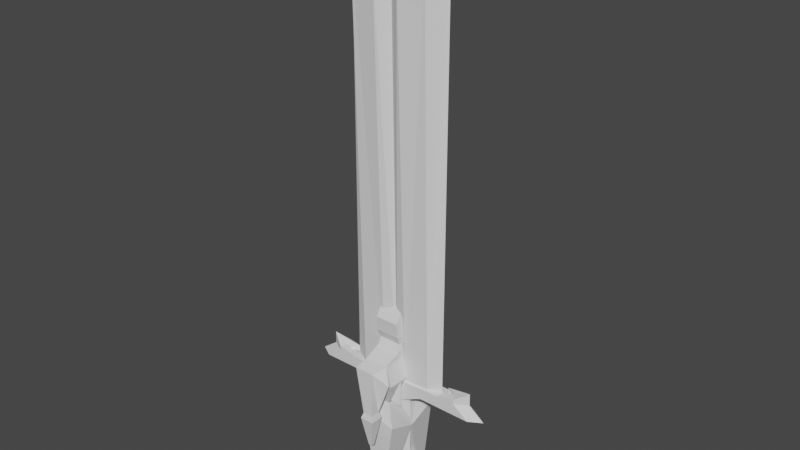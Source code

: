 # Source: enemy.blend  (saved by Blender 3.3.6; exported with 4.5.12 LTS)
import bpy
from mathutils import Matrix  # noqa: F401  (used for matrix-valued properties, if any)

bpy.ops.wm.read_factory_settings(use_empty=True)
scene = bpy.context.scene
scene.name = 'Scene'

# ---- collections
col_collection = bpy.data.collections.new('Collection'); scene.collection.children.link(col_collection)

# ---- materials (node trees are filled in below, after node groups)
mat_material = bpy.data.materials.new('Material')
mat_material.alpha_threshold = 0.0
mat_material.use_transparent_shadow = False
mat_material.roughness = 0.5
mat_material.line_color = (0.0, 0.0, 0.0, 1.0)

# ---- material node trees
mat_material.use_nodes = True; mat_material.node_tree.nodes.clear()
_N = mat_material.node_tree.nodes; _L = mat_material.node_tree.links
n0 = _N.new('ShaderNodeOutputMaterial'); n0.name = 'Material Output'; n0.location = (300, 300)
n1 = _N.new('ShaderNodeBsdfPrincipled'); n1.name = 'Principled BSDF'; n1.location = (10, 300)
n1.distribution = 'GGX'
n1.subsurface_method = 'RANDOM_WALK_SKIN'
n1.inputs[3].default_value = 1.45
n1.inputs[27].default_value = (0.0, 0.0, 0.0, 1.0)
n1.inputs[28].default_value = 1.0
_L.new(n1.outputs[0], n0.inputs[0])
n0.is_active_output = True

# ---- world
world_world = bpy.data.worlds.new('World'); scene.world = world_world
world_world.use_nodes = True; world_world.node_tree.nodes.clear()
_N = world_world.node_tree.nodes; _L = world_world.node_tree.links
n0 = _N.new('ShaderNodeOutputWorld'); n0.name = 'World Output'; n0.location = (300, 300)
n1 = _N.new('ShaderNodeBackground'); n1.name = 'Background'; n1.location = (10, 300)
n1.inputs[0].default_value = (0.05088, 0.05088, 0.05088, 1.0)
_L.new(n1.outputs[0], n0.inputs[0])
n0.is_active_output = True
world_world.color = (0.05088, 0.05088, 0.05088)
world_world.use_sun_shadow = False
world_world.sun_shadow_jitter_overblur = 0.0

# ---- meshes
me_cube = bpy.data.meshes.new('Cube')
me_cube.from_pydata([(0.8201, 1.62, 4.44), (0.2416, 1.712, -0.05909), (0.8201, 0.0, 3.821), (0.2416, 1.229, -0.05909), (-1.151, 1.457, 4.741), (-0.2416, 1.712, -0.05909), (-1.151, 0.0, 4.741), (-0.2416, 1.229, -0.05909), (0.7847, 0.0, 7.01), (-0.8489, 0.0, 7.1), (0.7847, 1.642, 7.01), (-0.8489, 1.642, 7.1), (-0.5853, 0.0, 5.46), (-0.5853, 1.126, 5.46), (0.227, 1.126, 5.551), (0.227, 0.0, 5.551), (0.4575, 0.0, 8.088), (-1.021, 0.0, 8.088), (0.4575, 1.642, 8.088), (-0.8489, 1.642, 8.088), (-0.8489, 1.896, 7.245), (0.8489, 1.896, 7.245), (-0.8489, 2.403, 7.944), (0.215, 2.403, 7.944), (0.4575, 0.0, 9.063), (-0.8489, 0.0, 9.063), (0.4575, 0.7406, 9.373), (-0.8489, 0.7406, 9.373), (0.4575, 0.0, 10.84), (-0.8489, 0.0, 10.84), (0.4575, 0.8086, 10.17), (0.4575, 0.3755, 10.81), (-0.8489, 0.3755, 10.81), (-0.8489, 0.8086, 10.17), (-0.8489, 0.4914, 8.854), (0.3902, 0.4914, 8.854), (0.3902, 0.0, 8.891), (-0.8489, 0.0, 8.891), (0.4575, 0.6963, 8.47), (0.4575, 0.0, 8.8), (-0.8489, 0.6963, 8.47), (-1.021, 0.0, 8.8), (0.5309, 1.666, 2.191), (-0.6965, 0.6144, 2.341), (0.5309, 0.6144, 1.881), (-0.6965, 1.584, 2.341), (-0.2775, 2.028, 5.517), (0.2775, 2.028, 5.517), (-0.2775, 2.536, 5.517), (0.2775, 2.536, 5.517), (-0.3789, 1.935, 5.195), (0.3789, 1.935, 5.195), (-0.3789, 2.629, 5.195), (0.3789, 2.629, 5.195), (-0.103, 2.188, 3.503), (0.103, 2.188, 3.503), (-0.103, 2.376, 3.503), (0.103, 2.376, 3.503)], [], [(13, 12, 9, 11), (44, 2, 6, 43), (43, 6, 4, 45), (5, 1, 3, 7), (42, 0, 2, 44), (45, 4, 0, 42), (8, 10, 18, 16), (15, 14, 10, 8), (14, 13, 11, 10), (12, 15, 8, 9), (6, 2, 15, 12), (0, 4, 13, 14), (2, 0, 14, 15), (4, 6, 12, 13), (35, 34, 27, 26), (11, 9, 17, 19), (9, 8, 16, 17), (11, 19, 22, 20), (23, 21, 47, 49), (19, 18, 23, 22), (18, 10, 21, 23), (10, 11, 20, 21), (36, 35, 26, 24), (34, 37, 25, 27), (37, 36, 24, 25), (26, 27, 33, 30), (25, 24, 28, 29), (27, 25, 29, 32, 33), (31, 32, 29, 28), (32, 31, 30, 33), (24, 26, 30, 31, 28), (41, 39, 36, 37), (40, 41, 37, 34), (39, 38, 35, 36), (38, 40, 34, 35), (18, 19, 40, 38), (16, 18, 38, 39), (19, 17, 41, 40), (17, 16, 39, 41), (5, 45, 42, 1), (1, 42, 44, 3), (7, 43, 45, 5), (3, 44, 43, 7), (49, 47, 51, 53), (21, 20, 46, 47), (20, 22, 48, 46), (22, 23, 49, 48), (53, 51, 55, 57), (47, 46, 50, 51), (46, 48, 52, 50), (48, 49, 53, 52), (55, 54, 56, 57), (51, 50, 54, 55), (50, 52, 56, 54), (52, 53, 57, 56)])
_uv = me_cube.uv_layers.new(name='UVMap')
_uv.uv.foreach_set('vector', [0.625, 0.25, 0.625, 0.0, 0.625, 0.0, 0.625, 0.25, 0.5, 0.75, 0.625, 0.75, 0.625, 1.0, 0.5, 1.0, 0.5, 0.0, 0.625, 0.0, 0.625, 0.25, 0.5, 0.25, 0.125, 0.5, 0.375, 0.5, 0.375, 0.75, 0.125, 0.75, 0.5, 0.5, 0.625, 0.5, 0.625, 0.75, 0.5, 0.75, 0.5, 0.25, 0.625, 0.25, 0.625, 0.5, 0.5, 0.5, 0.625, 0.75, 0.625, 0.5, 0.625, 0.5, 0.625, 0.75, 0.625, 0.75, 0.625, 0.5, 0.625, 0.5, 0.625, 0.75, 0.625, 0.5, 0.625, 0.25, 0.625, 0.25, 0.625, 0.5, 0.625, 1.0, 0.625, 0.75, 0.625, 0.75, 0.625, 1.0, 0.625, 1.0, 0.625, 0.75, 0.625, 0.75, 0.625, 1.0, 0.625, 0.5, 0.625, 0.25, 0.625, 0.25, 0.625, 0.5, 0.625, 0.75, 0.625, 0.5, 0.625, 0.5, 0.625, 0.75, 0.625, 0.25, 0.625, 0.0, 0.625, 0.0, 0.625, 0.25, 0.625, 0.5, 0.875, 0.5, 0.875, 0.5, 0.625, 0.5, 0.625, 0.25, 0.625, 0.0, 0.625, 0.0, 0.625, 0.25, 0.625, 1.0, 0.625, 0.75, 0.625, 0.75, 0.625, 1.0, 0.625, 0.25, 0.625, 0.25, 0.625, 0.25, 0.625, 0.25, 0.625, 0.5, 0.625, 0.5, 0.625, 0.5, 0.625, 0.5, 0.875, 0.5, 0.625, 0.5, 0.625, 0.5, 0.875, 0.5, 0.625, 0.5, 0.625, 0.5, 0.625, 0.5, 0.625, 0.5, 0.625, 0.5, 0.625, 0.25, 0.625, 0.25, 0.625, 0.5, 0.625, 0.75, 0.625, 0.5, 0.625, 0.5, 0.625, 0.75, 0.625, 0.25, 0.625, 0.0, 0.625, 0.0, 0.625, 0.25, 0.625, 1.0, 0.625, 0.75, 0.625, 0.75, 0.625, 1.0, 0.625, 0.5, 0.875, 0.5, 0.875, 0.5, 0.625, 0.5, 0.625, 1.0, 0.625, 0.75, 0.625, 0.75, 0.625, 1.0, 0.625, 0.25, 0.625, 0.0, 0.625, 0.0, 0.625, 0.1133, 0.625, 0.25, 0.625, 0.6367, 0.875, 0.6367, 0.875, 0.75, 0.625, 0.75, 0.875, 0.6367, 0.625, 0.6367, 0.625, 0.5, 0.875, 0.5, 0.625, 0.75, 0.625, 0.5, 0.625, 0.5, 0.625, 0.6367, 0.625, 0.75, 0.625, 1.0, 0.625, 0.75, 0.625, 0.75, 0.625, 1.0, 0.625, 0.25, 0.625, 0.0, 0.625, 0.0, 0.625, 0.25, 0.625, 0.75, 0.625, 0.5, 0.625, 0.5, 0.625, 0.75, 0.625, 0.5, 0.875, 0.5, 0.875, 0.5, 0.625, 0.5, 0.625, 0.5, 0.875, 0.5, 0.875, 0.5, 0.625, 0.5, 0.625, 0.75, 0.625, 0.5, 0.625, 0.5, 0.625, 0.75, 0.625, 0.25, 0.625, 0.0, 0.625, 0.0, 0.625, 0.25, 0.625, 1.0, 0.625, 0.75, 0.625, 0.75, 0.625, 1.0, 0.375, 0.25, 0.5, 0.25, 0.5, 0.5, 0.375, 0.5, 0.375, 0.5, 0.5, 0.5, 0.5, 0.75, 0.375, 0.75, 0.375, 0.0, 0.5, 0.0, 0.5, 0.25, 0.375, 0.25, 0.375, 0.75, 0.5, 0.75, 0.5, 1.0, 0.375, 1.0, 0.625, 0.5, 0.625, 0.5, 0.625, 0.5, 0.625, 0.5, 0.625, 0.5, 0.625, 0.25, 0.625, 0.25, 0.625, 0.5, 0.625, 0.25, 0.625, 0.25, 0.625, 0.25, 0.625, 0.25, 0.875, 0.5, 0.625, 0.5, 0.625, 0.5, 0.875, 0.5, 0.625, 0.5, 0.625, 0.5, 0.625, 0.5, 0.625, 0.5, 0.625, 0.5, 0.625, 0.25, 0.625, 0.25, 0.625, 0.5, 0.625, 0.25, 0.625, 0.25, 0.625, 0.25, 0.625, 0.25, 0.875, 0.5, 0.625, 0.5, 0.625, 0.5, 0.875, 0.5, 0.625, 0.5, 0.625, 0.25, 0.625, 0.25, 0.625, 0.5, 0.625, 0.5, 0.625, 0.25, 0.625, 0.25, 0.625, 0.5, 0.625, 0.25, 0.625, 0.25, 0.625, 0.25, 0.625, 0.25, 0.875, 0.5, 0.625, 0.5, 0.625, 0.5, 0.875, 0.5])
me_cube.materials.append(mat_material)
me_cube.use_mirror_vertex_groups = False
me_cube.update()
me_cube_001 = bpy.data.meshes.new('Cube.001')
me_cube_001.from_pydata([(0.4539, -0.891, 0.9037), (0.3215, 0.3177, -0.0375), (0.4539, 0.891, 0.9037), (0.3388, 0.4218, 1.538), (0.3388, -0.4218, 1.538), (-6.357e-09, -0.628, 1.538), (-1.454e-08, 0.6563, 5.42), (0.2769, 0.5141, 5.343), (0.6698, 0.3983, 6.654), (0.6698, -0.5141, 6.654), (3.761, 0.4218, 6.654), (3.761, -0.4218, 6.654), (2.648, -0.4218, 6.008), (2.833, -0.4218, 6.654), (2.833, 0.4218, 6.654), (3.761, 0.4218, 6.913), (3.761, -0.4218, 6.913), (2.833, 0.4218, 6.758), (1.659, 0.4218, 6.008), (2.052, 0.3268, 6.654), (0.6698, 0.5141, 6.654), (-9.341e-09, 0.2277, 6.654), (2.103, -0.4218, 6.654), (-9.341e-09, -0.2277, 6.654), (2.103, 0.4218, 6.654), (0.6698, -1.062, 28.43), (-9.341e-09, -0.6069, 28.43), (2.052, -0.8712, 28.43), (2.052, 0.8712, 28.43), (0.2168, -0.3448, 30.53), (-9.341e-09, 0.1971, 30.53), (-9.341e-09, -0.1971, 30.53), (1.349, 0.283, 30.53), (0.6744, 0.0, -0.0375), (0.8068, 0.0, 0.9037), (-6.357e-09, 0.0, -0.0375), (0.6918, 0.0, 1.538), (0.6918, 0.0, 5.343), (5.324, 0.0, 6.008), (-9.341e-09, 0.0, 6.654), (4.459, 0.0, 6.654), (3.531, 0.0, 6.654), (4.094, 0.0, 6.008), (4.459, 0.0, 7.331), (3.531, 0.0, 6.913), (2.884, 0.0, 6.008), (2.801, 0.0, 6.654), (2.749, 0.0, 6.654), (-9.341e-09, 0.0, 28.43), (2.749, 0.0, 28.43), (1.866, 0.0, 30.53), (-9.341e-09, 0.0, 30.53), (2.047, 0.0, 30.53), (-0.3215, -0.3177, -0.0375), (-0.4539, -0.891, 0.9037), (-0.3388, 0.4218, 1.538), (-0.3388, -0.4218, 1.538), (-0.6698, -0.5141, 6.654), (-3.761, -0.4218, 6.654), (-2.833, -0.4218, 6.654), (-2.833, 0.4218, 6.654), (-3.761, 0.4218, 6.913), (-3.761, -0.4218, 6.913), (-2.833, 0.4218, 6.758), (-2.833, -0.4218, 6.758), (-2.052, -0.3268, 6.654), (-2.052, 0.3268, 6.654), (-0.6698, 0.5141, 6.654), (-0.6698, -0.3983, 6.654), (-2.103, -0.4218, 6.654), (-2.103, 0.4218, 6.654), (-0.6698, 1.062, 28.43), (-0.6698, -1.062, 28.43), (-2.052, 0.8712, 28.43), (-0.2168, -0.3448, 30.53), (-0.6744, 0.0, -0.0375), (-0.8068, 0.0, 0.9037), (-0.6918, 0.0, 1.538), (-0.6918, 0.0, 5.343), (-5.324, 0.0, 6.008), (-4.459, 0.0, 6.654), (-3.531, 0.0, 6.654), (-4.094, 0.0, 6.008), (-4.459, 0.0, 7.331), (-3.531, 0.0, 6.913), (-2.884, 0.0, 6.008), (-2.801, 0.0, 6.654), (-2.749, 0.0, 6.654), (-2.749, 0.0, 28.43), (-1.866, 0.0, 30.53), (-2.047, 0.0, 30.53), (0.3215, -0.3177, -0.0375), (-6.357e-09, -0.3177, -0.0375), (-6.357e-09, -0.891, 0.9037), (-6.357e-09, 0.3177, -0.0375), (-6.357e-09, 0.891, 0.9037), (-6.357e-09, 0.6563, 1.538), (-6.357e-09, -0.628, 5.42), (0.2769, -0.5141, 5.343), (-9.341e-09, -0.3792, 6.654), (0.6698, -0.3983, 6.654), (-9.341e-09, 0.592, 6.654), (4.626, -0.4218, 6.008), (4.626, 0.4218, 6.008), (2.648, 0.4218, 6.008), (2.833, -0.4218, 6.758), (1.659, -0.4218, 6.008), (2.052, -0.3268, 6.654), (0.6698, 1.062, 28.43), (-9.341e-09, 0.6069, 28.43), (0.2168, 0.3448, 30.53), (1.349, -0.283, 30.53), (-0.3215, 0.3177, -0.0375), (-0.4539, 0.891, 0.9037), (-0.2769, -0.5141, 5.343), (-0.2769, 0.5141, 5.343), (-4.626, -0.4218, 6.008), (-4.626, 0.4218, 6.008), (-3.761, 0.4218, 6.654), (-2.648, 0.4218, 6.008), (-2.648, -0.4218, 6.008), (-1.659, -0.4218, 6.008), (-1.659, 0.4218, 6.008), (-0.6698, 0.3983, 6.654), (-2.052, -0.8712, 28.43), (-0.2168, 0.3448, 30.53), (-1.349, 0.283, 30.53), (-1.349, -0.283, 30.53), (0.0, -0.6019, 5.66), (0.4086, -0.6842, 5.66), (-9.341e-09, -0.6019, 6.413), (-0.4086, -0.6842, 5.66), (0.4086, -0.6842, 6.413), (-0.4086, -0.6842, 6.413), (0.0, -0.6994, 5.326), (0.7715, -0.8547, 5.326), (-9.341e-09, -0.6994, 6.748), (-0.7715, -0.8547, 5.326), (0.7715, -0.8547, 6.748), (-0.7715, -0.8547, 6.748), (-9.341e-09, -1.046, 5.624), (0.3103, -1.046, 5.624), (-9.341e-09, -1.046, 6.449), (-0.3103, -1.046, 5.624), (0.3103, -1.046, 6.449), (-0.3103, -1.046, 6.449)], [], [(94, 95, 2, 1), (33, 34, 0, 91), (34, 2, 3, 36), (91, 0, 93, 92), (3, 96, 6, 7), (2, 95, 96, 3), (93, 0, 4, 5), (9, 99, 130, 132), (36, 3, 7, 37), (5, 4, 98, 97), (19, 8, 108, 28), (7, 6, 101, 20), (13, 12, 102, 11), (38, 103, 10, 40), (104, 14, 10, 103), (40, 10, 15, 43), (46, 22, 13, 41), (45, 18, 104, 42), (18, 24, 14, 104), (22, 106, 12, 13), (44, 105, 16, 43), (41, 13, 105, 44), (10, 14, 17, 15), (13, 11, 16, 105), (9, 98, 106, 22), (7, 20, 24, 18), (37, 7, 18, 45), (39, 23, 26, 48), (21, 8, 20, 101), (100, 23, 99, 9), (39, 21, 101), (107, 100, 9, 22), (8, 19, 24, 20), (47, 107, 22, 46), (28, 108, 110, 32), (108, 109, 30, 110), (8, 21, 109, 108), (47, 19, 28, 49), (100, 107, 27, 25), (23, 100, 25, 26), (50, 51, 31, 29), (50, 29, 111, 52), (26, 25, 29, 31), (48, 26, 31, 51), (49, 28, 32, 52), (25, 27, 111, 29), (27, 49, 52, 111), (109, 48, 51, 30), (110, 50, 52, 32), (110, 30, 51, 50), (107, 47, 49, 27), (19, 47, 46, 24), (23, 39, 99), (21, 39, 48, 109), (14, 41, 44, 17), (17, 44, 43, 15), (106, 45, 42, 12), (24, 46, 41, 14), (11, 40, 43, 16), (12, 42, 38, 102), (102, 38, 40, 11), (4, 36, 37, 98), (0, 34, 36, 4), (94, 1, 33, 35), (1, 2, 34, 33), (75, 53, 54, 76), (35, 92, 53, 75), (76, 77, 55, 113), (53, 92, 93, 54), (55, 115, 6, 96), (113, 55, 96, 95), (93, 5, 56, 54), (99, 57, 133, 130), (77, 78, 115, 55), (5, 97, 114, 56), (66, 73, 71, 123), (115, 67, 101, 6), (59, 58, 116, 120), (119, 117, 118, 60), (80, 83, 61, 118), (86, 81, 59, 69), (122, 119, 60, 70), (69, 59, 120, 121), (84, 83, 62, 64), (81, 84, 64, 59), (118, 61, 63, 60), (59, 64, 62, 58), (57, 69, 121, 114), (115, 122, 70, 67), (21, 101, 67, 123), (68, 57, 99, 23), (65, 69, 57, 68), (123, 67, 70, 66), (87, 86, 69, 65), (73, 126, 125, 71), (71, 125, 30, 109), (123, 71, 109, 21), (87, 88, 73, 66), (68, 72, 124, 65), (23, 26, 72, 68), (89, 74, 31, 51), (89, 90, 127, 74), (26, 31, 74, 72), (88, 90, 126, 73), (72, 74, 127, 124), (125, 89, 51, 30), (65, 124, 88, 87), (66, 70, 86, 87), (60, 63, 84, 81), (63, 61, 83, 84), (70, 60, 81, 86), (58, 62, 83, 80), (116, 58, 80, 79), (56, 114, 78, 77), (54, 56, 77, 76), (37, 45, 106, 98), (104, 103, 38, 42), (92, 35, 33, 91), (75, 76, 113, 112), (35, 75, 112, 94), (112, 113, 95, 94), (82, 120, 116, 79), (85, 121, 120, 82), (78, 114, 121, 85), (89, 125, 126, 90), (88, 124, 127, 90), (115, 78, 85, 122), (122, 85, 82, 119), (119, 82, 79, 117), (117, 79, 80, 118), (133, 131, 137, 139), (132, 130, 136, 138), (57, 114, 131, 133), (98, 9, 132, 129), (97, 98, 129, 128), (114, 97, 128, 131), (134, 135, 141, 140), (137, 134, 140, 143), (129, 132, 138, 135), (131, 128, 134, 137), (128, 129, 135, 134), (130, 133, 139, 136), (140, 141, 144, 142), (140, 142, 145, 143), (136, 139, 145, 142), (138, 136, 142, 144), (139, 137, 143, 145), (135, 138, 144, 141)])
_uv = me_cube_001.uv_layers.new(name='UVMap')
_uv.uv.foreach_set('vector', [0.375, 0.375, 0.625, 0.375, 0.625, 0.5, 0.375, 0.5, 0.375, 0.625, 0.625, 0.625, 0.625, 0.75, 0.375, 0.75, 0.625, 0.625, 0.625, 0.5, 0.625, 0.5, 0.625, 0.625, 0.375, 0.75, 0.625, 0.75, 0.625, 0.875, 0.375, 0.875, 0.625, 0.5, 0.625, 0.375, 0.625, 0.375, 0.625, 0.5, 0.625, 0.5, 0.625, 0.375, 0.625, 0.375, 0.625, 0.5, 0.625, 0.875, 0.625, 0.75, 0.625, 0.75, 0.625, 0.875, 0.625, 0.75, 0.75, 0.75, 0.75, 0.75, 0.625, 0.75, 0.625, 0.625, 0.625, 0.5, 0.625, 0.5, 0.625, 0.625, 0.625, 0.875, 0.625, 0.75, 0.625, 0.75, 0.625, 0.875, 0.625, 0.5282, 0.625, 0.5282, 0.625, 0.5282, 0.625, 0.5282, 0.625, 0.5, 0.625, 0.375, 0.625, 0.375, 0.625, 0.5, 0.625, 0.75, 0.625, 0.75, 0.625, 0.75, 0.625, 0.75, 0.625, 0.625, 0.625, 0.5, 0.625, 0.5, 0.625, 0.625, 0.625, 0.5, 0.625, 0.5, 0.625, 0.5, 0.625, 0.5, 0.625, 0.625, 0.625, 0.5, 0.625, 0.5, 0.625, 0.625, 0.625, 0.625, 0.625, 0.75, 0.625, 0.75, 0.625, 0.625, 0.625, 0.625, 0.625, 0.5, 0.625, 0.5, 0.625, 0.625, 0.625, 0.5, 0.625, 0.5, 0.625, 0.5, 0.625, 0.5, 0.625, 0.75, 0.625, 0.75, 0.625, 0.75, 0.625, 0.75, 0.625, 0.625, 0.625, 0.75, 0.625, 0.75, 0.625, 0.625, 0.625, 0.625, 0.625, 0.75, 0.625, 0.75, 0.625, 0.625, 0.625, 0.5, 0.625, 0.5, 0.625, 0.5, 0.625, 0.5, 0.625, 0.75, 0.625, 0.75, 0.625, 0.75, 0.625, 0.75, 0.625, 0.75, 0.625, 0.75, 0.625, 0.75, 0.625, 0.75, 0.625, 0.5, 0.625, 0.5, 0.625, 0.5, 0.625, 0.5, 0.625, 0.625, 0.625, 0.5, 0.625, 0.5, 0.625, 0.625, 0.7247, 0.625, 0.7247, 0.7218, 0.7247, 0.7218, 0.7247, 0.625, 0.7247, 0.5282, 0.625, 0.5282, 0.625, 0.5, 0.75, 0.5, 0.625, 0.7218, 0.7247, 0.7218, 0.75, 0.75, 0.625, 0.75, 0.7247, 0.625, 0.7247, 0.5282, 0.75, 0.5, 0.625, 0.7218, 0.625, 0.7218, 0.625, 0.75, 0.625, 0.75, 0.625, 0.5282, 0.625, 0.5282, 0.625, 0.5, 0.625, 0.5, 0.625, 0.625, 0.625, 0.7218, 0.625, 0.75, 0.625, 0.625, 0.625, 0.5282, 0.625, 0.5282, 0.625, 0.5282, 0.625, 0.5282, 0.625, 0.5282, 0.7247, 0.5282, 0.7247, 0.5282, 0.625, 0.5282, 0.625, 0.5282, 0.7247, 0.5282, 0.7247, 0.5282, 0.625, 0.5282, 0.625, 0.625, 0.625, 0.5282, 0.625, 0.5282, 0.625, 0.625, 0.625, 0.7218, 0.625, 0.7218, 0.625, 0.7218, 0.625, 0.7218, 0.7247, 0.7218, 0.625, 0.7218, 0.625, 0.7218, 0.7247, 0.7218, 0.625, 0.625, 0.7247, 0.625, 0.7247, 0.7218, 0.625, 0.7218, 0.625, 0.625, 0.625, 0.7218, 0.625, 0.7218, 0.625, 0.625, 0.7247, 0.7218, 0.625, 0.7218, 0.625, 0.7218, 0.7247, 0.7218, 0.7247, 0.625, 0.7247, 0.7218, 0.7247, 0.7218, 0.7247, 0.625, 0.625, 0.625, 0.625, 0.5282, 0.625, 0.5282, 0.625, 0.625, 0.625, 0.7218, 0.625, 0.7218, 0.625, 0.7218, 0.625, 0.7218, 0.625, 0.7218, 0.625, 0.625, 0.625, 0.625, 0.625, 0.7218, 0.7247, 0.5282, 0.7247, 0.625, 0.7247, 0.625, 0.7247, 0.5282, 0.625, 0.5282, 0.625, 0.625, 0.625, 0.625, 0.625, 0.5282, 0.625, 0.5282, 0.7247, 0.5282, 0.7247, 0.625, 0.625, 0.625, 0.625, 0.7218, 0.625, 0.625, 0.625, 0.625, 0.625, 0.7218, 0.625, 0.5282, 0.625, 0.625, 0.625, 0.625, 0.625, 0.5, 0.7247, 0.7218, 0.75, 0.625, 0.75, 0.75, 0.7247, 0.5282, 0.7247, 0.625, 0.7247, 0.625, 0.7247, 0.5282, 0.625, 0.5, 0.625, 0.625, 0.625, 0.625, 0.625, 0.5, 0.625, 0.5, 0.625, 0.625, 0.625, 0.625, 0.625, 0.5, 0.625, 0.75, 0.625, 0.625, 0.625, 0.625, 0.625, 0.75, 0.625, 0.5, 0.625, 0.625, 0.625, 0.625, 0.625, 0.5, 0.625, 0.75, 0.625, 0.625, 0.625, 0.625, 0.625, 0.75, 0.625, 0.75, 0.625, 0.625, 0.625, 0.625, 0.625, 0.75, 0.625, 0.75, 0.625, 0.625, 0.625, 0.625, 0.625, 0.75, 0.625, 0.75, 0.625, 0.625, 0.625, 0.625, 0.625, 0.75, 0.625, 0.75, 0.625, 0.625, 0.625, 0.625, 0.625, 0.75, 0.25, 0.5, 0.375, 0.5, 0.375, 0.625, 0.25, 0.625, 0.375, 0.5, 0.625, 0.5, 0.625, 0.625, 0.375, 0.625, 0.375, 0.625, 0.375, 0.75, 0.625, 0.75, 0.625, 0.625, 0.25, 0.625, 0.25, 0.75, 0.375, 0.75, 0.375, 0.625, 0.625, 0.625, 0.625, 0.625, 0.625, 0.5, 0.625, 0.5, 0.375, 0.75, 0.375, 0.875, 0.625, 0.875, 0.625, 0.75, 0.625, 0.5, 0.625, 0.5, 0.625, 0.375, 0.625, 0.375, 0.625, 0.5, 0.625, 0.5, 0.625, 0.375, 0.625, 0.375, 0.625, 0.875, 0.625, 0.875, 0.625, 0.75, 0.625, 0.75, 0.75, 0.75, 0.625, 0.75, 0.625, 0.75, 0.75, 0.75, 0.625, 0.625, 0.625, 0.625, 0.625, 0.5, 0.625, 0.5, 0.625, 0.875, 0.625, 0.875, 0.625, 0.75, 0.625, 0.75, 0.625, 0.5282, 0.625, 0.5282, 0.625, 0.5282, 0.625, 0.5282, 0.625, 0.5, 0.625, 0.5, 0.625, 0.375, 0.625, 0.375, 0.625, 0.75, 0.625, 0.75, 0.625, 0.75, 0.625, 0.75, 0.625, 0.5, 0.625, 0.5, 0.625, 0.5, 0.625, 0.5, 0.625, 0.625, 0.625, 0.625, 0.625, 0.5, 0.625, 0.5, 0.625, 0.625, 0.625, 0.625, 0.625, 0.75, 0.625, 0.75, 0.625, 0.5, 0.625, 0.5, 0.625, 0.5, 0.625, 0.5, 0.625, 0.75, 0.625, 0.75, 0.625, 0.75, 0.625, 0.75, 0.625, 0.625, 0.625, 0.625, 0.625, 0.75, 0.625, 0.75, 0.625, 0.625, 0.625, 0.625, 0.625, 0.75, 0.625, 0.75, 0.625, 0.5, 0.625, 0.5, 0.625, 0.5, 0.625, 0.5, 0.625, 0.75, 0.625, 0.75, 0.625, 0.75, 0.625, 0.75, 0.625, 0.75, 0.625, 0.75, 0.625, 0.75, 0.625, 0.75, 0.625, 0.5, 0.625, 0.5, 0.625, 0.5, 0.625, 0.5, 0.7247, 0.5282, 0.75, 0.5, 0.625, 0.5, 0.625, 0.5282, 0.625, 0.7218, 0.625, 0.75, 0.75, 0.75, 0.7247, 0.7218, 0.625, 0.7218, 0.625, 0.75, 0.625, 0.75, 0.625, 0.7218, 0.625, 0.5282, 0.625, 0.5, 0.625, 0.5, 0.625, 0.5282, 0.625, 0.625, 0.625, 0.625, 0.625, 0.75, 0.625, 0.7218, 0.625, 0.5282, 0.625, 0.5282, 0.625, 0.5282, 0.625, 0.5282, 0.625, 0.5282, 0.625, 0.5282, 0.7247, 0.5282, 0.7247, 0.5282, 0.625, 0.5282, 0.625, 0.5282, 0.7247, 0.5282, 0.7247, 0.5282, 0.625, 0.625, 0.625, 0.625, 0.625, 0.5282, 0.625, 0.5282, 0.625, 0.7218, 0.625, 0.7218, 0.625, 0.7218, 0.625, 0.7218, 0.7247, 0.7218, 0.7247, 0.7218, 0.625, 0.7218, 0.625, 0.7218, 0.625, 0.625, 0.625, 0.7218, 0.7247, 0.7218, 0.7247, 0.625, 0.625, 0.625, 0.625, 0.625, 0.625, 0.7218, 0.625, 0.7218, 0.7247, 0.7218, 0.7247, 0.7218, 0.625, 0.7218, 0.625, 0.7218, 0.625, 0.625, 0.625, 0.625, 0.625, 0.5282, 0.625, 0.5282, 0.625, 0.7218, 0.625, 0.7218, 0.625, 0.7218, 0.625, 0.7218, 0.625, 0.5282, 0.625, 0.625, 0.7247, 0.625, 0.7247, 0.5282, 0.625, 0.7218, 0.625, 0.7218, 0.625, 0.625, 0.625, 0.625, 0.625, 0.5282, 0.625, 0.5, 0.625, 0.625, 0.625, 0.625, 0.625, 0.5, 0.625, 0.5, 0.625, 0.625, 0.625, 0.625, 0.625, 0.5, 0.625, 0.5, 0.625, 0.625, 0.625, 0.625, 0.625, 0.5, 0.625, 0.5, 0.625, 0.625, 0.625, 0.625, 0.625, 0.75, 0.625, 0.75, 0.625, 0.625, 0.625, 0.625, 0.625, 0.75, 0.625, 0.75, 0.625, 0.625, 0.625, 0.625, 0.625, 0.75, 0.625, 0.75, 0.625, 0.625, 0.625, 0.625, 0.625, 0.75, 0.625, 0.75, 0.625, 0.625, 0.625, 0.625, 0.625, 0.625, 0.625, 0.625, 0.625, 0.5, 0.625, 0.5, 0.625, 0.75, 0.625, 0.75, 0.625, 0.625, 0.625, 0.625, 0.25, 0.5, 0.25, 0.625, 0.375, 0.625, 0.375, 0.5, 0.375, 0.625, 0.625, 0.625, 0.625, 0.75, 0.375, 0.75, 0.25, 0.625, 0.375, 0.625, 0.375, 0.75, 0.25, 0.75, 0.375, 0.75, 0.625, 0.75, 0.625, 0.875, 0.375, 0.875, 0.625, 0.625, 0.625, 0.5, 0.625, 0.5, 0.625, 0.625, 0.625, 0.625, 0.625, 0.5, 0.625, 0.5, 0.625, 0.625, 0.625, 0.625, 0.625, 0.5, 0.625, 0.5, 0.625, 0.625, 0.625, 0.625, 0.625, 0.7218, 0.625, 0.7218, 0.625, 0.625, 0.625, 0.625, 0.625, 0.5282, 0.625, 0.5282, 0.625, 0.625, 0.625, 0.75, 0.625, 0.625, 0.625, 0.625, 0.625, 0.75, 0.625, 0.75, 0.625, 0.625, 0.625, 0.625, 0.625, 0.75, 0.625, 0.75, 0.625, 0.625, 0.625, 0.625, 0.625, 0.75, 0.625, 0.75, 0.625, 0.625, 0.625, 0.625, 0.625, 0.75, 0.625, 0.75, 0.625, 0.75, 0.625, 0.75, 0.625, 0.75, 0.625, 0.75, 0.75, 0.75, 0.75, 0.75, 0.625, 0.75, 0.625, 0.75, 0.625, 0.75, 0.625, 0.75, 0.625, 0.75, 0.625, 0.75, 0.625, 0.75, 0.625, 0.75, 0.625, 0.75, 0.625, 0.875, 0.625, 0.75, 0.625, 0.75, 0.625, 0.875, 0.625, 0.75, 0.625, 0.875, 0.625, 0.875, 0.625, 0.75, 0.625, 0.875, 0.625, 0.75, 0.625, 0.75, 0.625, 0.875, 0.625, 0.75, 0.625, 0.875, 0.625, 0.875, 0.625, 0.75, 0.625, 0.75, 0.625, 0.75, 0.625, 0.75, 0.625, 0.75, 0.625, 0.75, 0.625, 0.875, 0.625, 0.875, 0.625, 0.75, 0.625, 0.875, 0.625, 0.75, 0.625, 0.75, 0.625, 0.875, 0.75, 0.75, 0.625, 0.75, 0.625, 0.75, 0.75, 0.75, 0.625, 0.875, 0.625, 0.75, 0.625, 0.75, 0.625, 0.875, 0.625, 0.875, 0.625, 0.875, 0.625, 0.75, 0.625, 0.75, 0.75, 0.75, 0.625, 0.75, 0.625, 0.75, 0.75, 0.75, 0.625, 0.75, 0.75, 0.75, 0.75, 0.75, 0.625, 0.75, 0.625, 0.75, 0.625, 0.75, 0.625, 0.75, 0.625, 0.75, 0.625, 0.75, 0.625, 0.75, 0.625, 0.75, 0.625, 0.75])
me_cube_001.update()

# ---- objects
ob_enemy = bpy.data.objects.new('enemy', me_cube)
ob_sword = bpy.data.objects.new('sword', me_cube_001)

# ---- transforms, parenting, visibility, modifiers, constraints
ob_enemy.location = (0.0, 0.0, 0.0)
ob_enemy.lock_rotations_4d = False
ob_enemy.empty_display_type = 'ARROWS'
ob_enemy.lineart.crease_threshold = 0.0
_m = ob_enemy.modifiers.new('Mirror', 'MIRROR')
_m.use_axis = (False, True, False)
_m.use_clip = True
ob_sword.location = (0.0, 0.0, 0.07349)

# ---- collection membership
col_collection.objects.link(ob_enemy)
col_collection.objects.link(ob_sword)

# ---- scene / render settings (as saved in the file)
scene.frame_start = 1; scene.frame_end = 250; scene.frame_set(1)
scene.render.engine = 'BLENDER_EEVEE_NEXT'
scene.cycles.sampling_pattern = 'TABULATED_SOBOL'
scene.cycles.use_light_tree = False
scene.view_settings.view_transform = 'Filmic'
bpy.context.view_layer.update()

# ---- added for rendering (the .blend has no active camera and no usable light): camera, sun
cam_auto = bpy.data.cameras.new('AutoCamera')
cam_auto.lens = 50.0
cam_auto.sensor_width = 36.0
cam_auto.clip_end = 1000.0
ob_auto_camera = bpy.data.objects.new('AutoCamera', cam_auto)
scene.collection.objects.link(ob_auto_camera)
ob_auto_camera.location = (30.4237, -36.5084, 39.6115)
ob_auto_camera.rotation_euler = (1.09748, -7.21219e-08, 0.694738)
scene.camera = ob_auto_camera
light_auto_sun = bpy.data.lights.new('AutoSun', 'SUN')
light_auto_sun.energy = 3.0
light_auto_sun.angle = 0.0523599
ob_auto_sun = bpy.data.objects.new('AutoSun', light_auto_sun)
scene.collection.objects.link(ob_auto_sun)
ob_auto_sun.rotation_euler = (0.872665, 0.174533, 0.523599)
bpy.context.view_layer.update()
